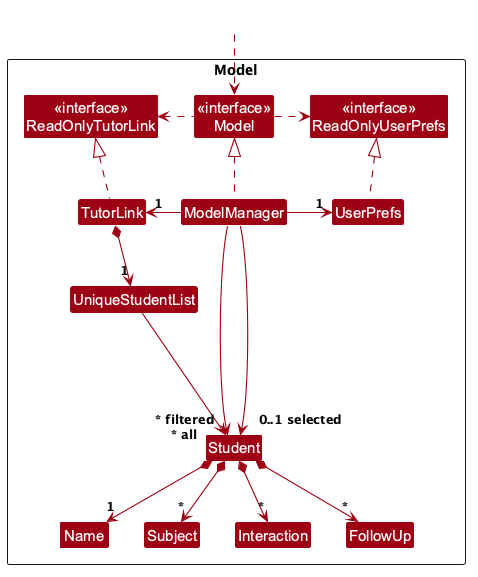

The diagram above was rendered by PlantUML. Its source (embedded in the PNG):
@startuml
!include style.puml
skinparam arrowThickness 1.1
skinparam arrowColor MODEL_COLOR
skinparam classBackgroundColor MODEL_COLOR

Package Model as ModelPackage <<Rectangle>>{
Class "<<interface>>\nReadOnlyTutorLink" as ReadOnlyTutorLink
Class "<<interface>>\nReadOnlyUserPrefs" as ReadOnlyUserPrefs
Class "<<interface>>\nModel" as Model
Class TutorLink
Class ModelManager
Class UserPrefs

Class UniqueStudentList
Class Student
Class Name
Class Subject
Class Interaction
Class FollowUp

Class I #FFFFFF
}

Class HiddenOutside #FFFFFF
HiddenOutside ..> Model

TutorLink .up.|> ReadOnlyTutorLink

ModelManager .up.|> Model
Model .right.> ReadOnlyUserPrefs
Model .left.> ReadOnlyTutorLink
ModelManager -left-> "1" TutorLink
ModelManager -right-> "1" UserPrefs
UserPrefs .up.|> ReadOnlyUserPrefs

TutorLink *--> "1" UniqueStudentList
UniqueStudentList --> "~* all" Student
Student *--> "1" Name
Student *--> "*" Subject
Student *--> "*" Interaction
Student *--> "*" FollowUp

Student -[hidden]up--> I
UniqueStudentList -[hidden]right-> I

Name -[hidden]right-> Subject
Subject -[hidden]right-> Interaction
Interaction -[hidden]right-> FollowUp

ModelManager --> "~* filtered" Student
ModelManager --> "0..1 selected" Student
@enduml